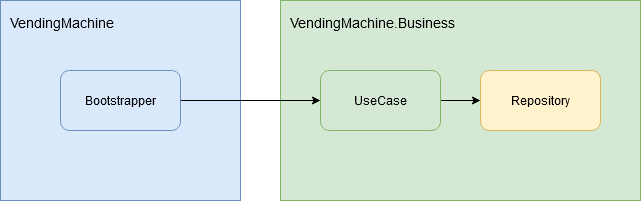

The diagram above was exported from draw.io. Its source (the exported page's mxGraphModel, read from the mxfile embedded in the PNG):
<mxGraphModel dx="1582" dy="727" grid="1" gridSize="10" guides="1" tooltips="1" connect="1" arrows="1" fold="1" page="0" pageScale="1" pageWidth="1169" pageHeight="827" math="0" shadow="0">
  <root>
    <mxCell id="0" />
    <mxCell id="1" parent="0" />
    <mxCell id="oHJYIUB9hd21VdtVbezh-3" value="VendingMachine.Business" style="rounded=0;whiteSpace=wrap;html=1;fillColor=#d5e8d4;strokeColor=#82b366;align=left;verticalAlign=top;spacingTop=8;spacingLeft=8;fontSize=14;" parent="1" vertex="1">
      <mxGeometry x="40" y="40" width="360" height="200" as="geometry" />
    </mxCell>
    <mxCell id="oHJYIUB9hd21VdtVbezh-8" style="edgeStyle=orthogonalEdgeStyle;rounded=0;orthogonalLoop=1;jettySize=auto;html=1;exitX=1;exitY=0.5;exitDx=0;exitDy=0;entryX=0;entryY=0.5;entryDx=0;entryDy=0;" parent="1" source="oHJYIUB9hd21VdtVbezh-5" target="oHJYIUB9hd21VdtVbezh-6" edge="1">
      <mxGeometry relative="1" as="geometry" />
    </mxCell>
    <mxCell id="oHJYIUB9hd21VdtVbezh-5" value="UseCase" style="rounded=1;whiteSpace=wrap;html=1;align=center;fillColor=#d5e8d4;strokeColor=#82b366;" parent="1" vertex="1">
      <mxGeometry x="80" y="110" width="120" height="60" as="geometry" />
    </mxCell>
    <mxCell id="oHJYIUB9hd21VdtVbezh-6" value="Repository" style="rounded=1;whiteSpace=wrap;html=1;align=center;fillColor=#fff2cc;strokeColor=#d6b656;" parent="1" vertex="1">
      <mxGeometry x="240" y="110" width="120" height="60" as="geometry" />
    </mxCell>
    <mxCell id="oHJYIUB9hd21VdtVbezh-1" value="VendingMachine" style="rounded=0;whiteSpace=wrap;html=1;fillColor=#dae8fc;strokeColor=#6c8ebf;align=left;verticalAlign=top;spacingTop=8;spacingLeft=8;fontSize=14;" parent="1" vertex="1">
      <mxGeometry x="-240" y="40" width="240" height="200" as="geometry" />
    </mxCell>
    <mxCell id="oHJYIUB9hd21VdtVbezh-7" style="edgeStyle=orthogonalEdgeStyle;rounded=0;orthogonalLoop=1;jettySize=auto;html=1;exitX=1;exitY=0.5;exitDx=0;exitDy=0;entryX=0;entryY=0.5;entryDx=0;entryDy=0;" parent="1" source="oHJYIUB9hd21VdtVbezh-2" target="oHJYIUB9hd21VdtVbezh-5" edge="1">
      <mxGeometry relative="1" as="geometry" />
    </mxCell>
    <mxCell id="oHJYIUB9hd21VdtVbezh-2" value="Bootstrapper" style="rounded=1;whiteSpace=wrap;html=1;align=center;fillColor=#dae8fc;strokeColor=#6c8ebf;" parent="1" vertex="1">
      <mxGeometry x="-180" y="110" width="120" height="60" as="geometry" />
    </mxCell>
  </root>
</mxGraphModel>